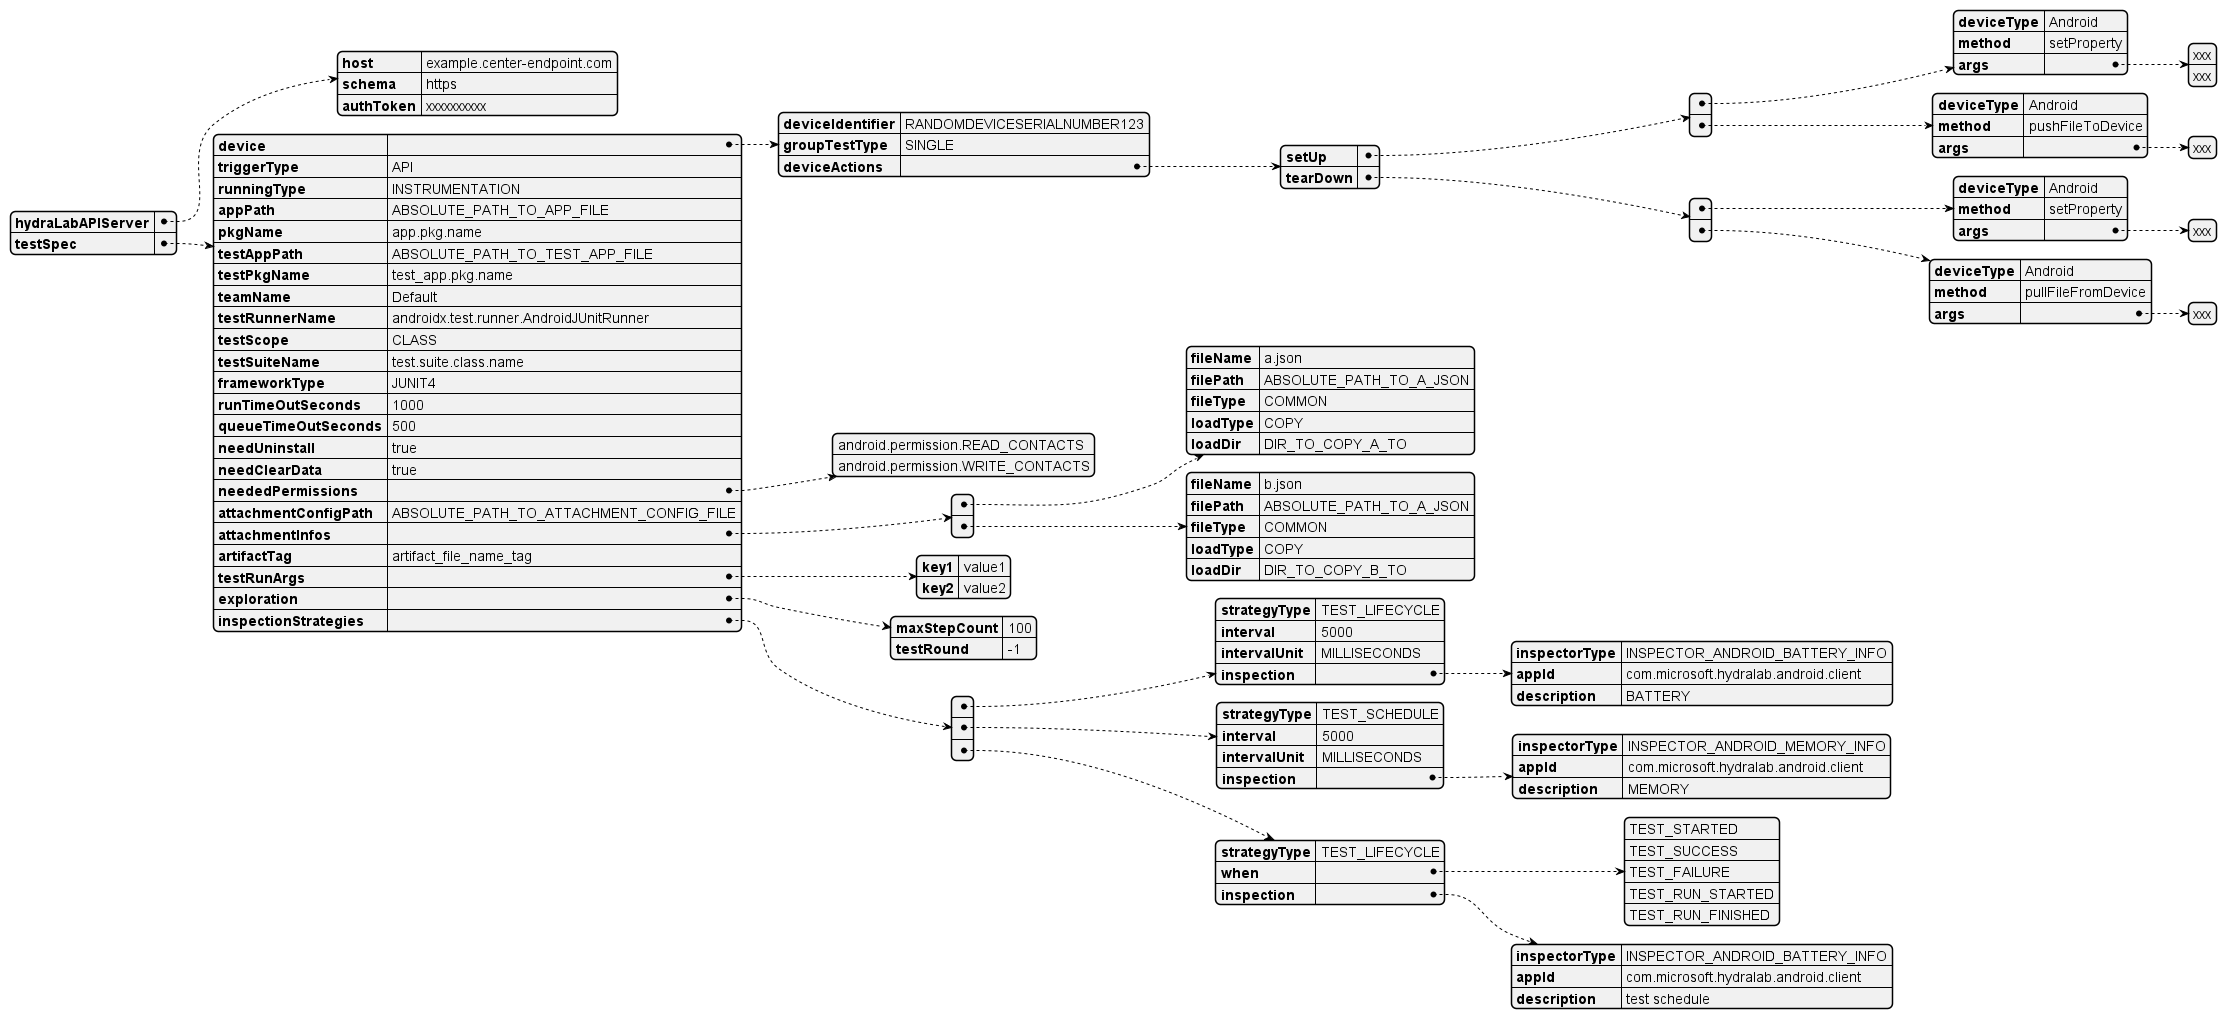

The diagram above was rendered by PlantUML. Its source (embedded in the PNG):
@startyaml
hydraLabAPIServer:
    host: example.center-endpoint.com
    schema: https
    authToken: xxxxxxxxxx
testSpec:
    device:
        deviceIdentifier: RANDOMDEVICESERIALNUMBER123
        groupTestType: SINGLE
        deviceActions:
            setUp:
            - deviceType: Android
              method: setProperty
              args:
                - xxx
                - xxx
            - deviceType: Android
              method: pushFileToDevice
              args:
                - xxx
            tearDown:
            - deviceType: Android
              method: setProperty
              args:
              - xxx
            - deviceType: Android
              method: pullFileFromDevice
              args:
              - xxx
    triggerType: API
    runningType: INSTRUMENTATION
    appPath: ABSOLUTE_PATH_TO_APP_FILE
    pkgName: app.pkg.name
    testAppPath: ABSOLUTE_PATH_TO_TEST_APP_FILE
    testPkgName: test_app.pkg.name
    teamName: Default
    testRunnerName: androidx.test.runner.AndroidJUnitRunner
    testScope: CLASS
    testSuiteName: test.suite.class.name
    frameworkType: JUNIT4
    runTimeOutSeconds: 1000
    queueTimeOutSeconds: 500
    needUninstall: true
    needClearData: true
    neededPermissions:
        - android.permission.READ_CONTACTS
        - android.permission.WRITE_CONTACTS
    attachmentConfigPath: ABSOLUTE_PATH_TO_ATTACHMENT_CONFIG_FILE
    attachmentInfos:
    - fileName: a.json
      filePath: ABSOLUTE_PATH_TO_A_JSON
      fileType: COMMON
      loadType: COPY
      loadDir: DIR_TO_COPY_A_TO
    - fileName: b.json
      filePath: ABSOLUTE_PATH_TO_A_JSON
      fileType: COMMON
      loadType: COPY
      loadDir: DIR_TO_COPY_B_TO
    artifactTag: artifact_file_name_tag
    testRunArgs:
        key1: value1
        key2: value2
    exploration:
        maxStepCount: 100
        testRound: -1
    inspectionStrategies:
    - strategyType: TEST_LIFECYCLE
      interval: 5000
      intervalUnit: MILLISECONDS
      inspection:
        inspectorType: INSPECTOR_ANDROID_BATTERY_INFO
        appId: com.microsoft.hydralab.android.client
        description: BATTERY
    - strategyType: TEST_SCHEDULE
      interval: 5000
      intervalUnit: MILLISECONDS
      inspection:
        inspectorType: INSPECTOR_ANDROID_MEMORY_INFO
        appId: com.microsoft.hydralab.android.client
        description: MEMORY
    - strategyType: TEST_LIFECYCLE
      when:
        - TEST_STARTED
        - TEST_SUCCESS
        - TEST_FAILURE
        - TEST_RUN_STARTED
        - TEST_RUN_FINISHED
      inspection:
        inspectorType: INSPECTOR_ANDROID_BATTERY_INFO
        appId: com.microsoft.hydralab.android.client
        description: test schedule

@endyaml